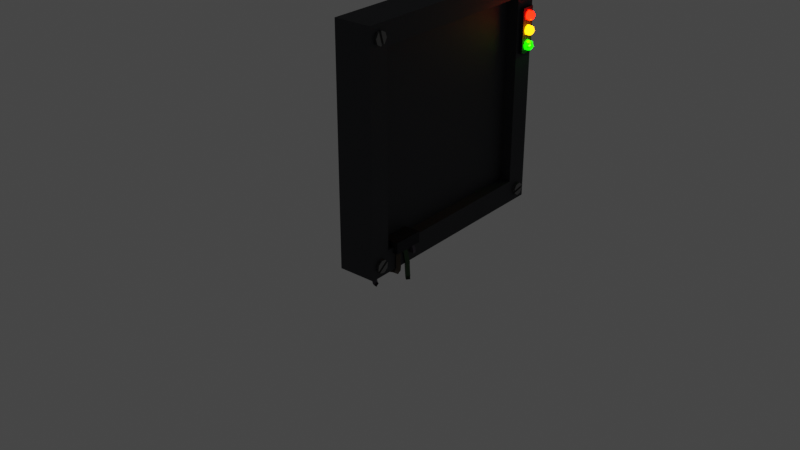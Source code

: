 # Source: AirlockJamBaseDamaged.blend  (saved by Blender 3.3.6; exported with 4.5.12 LTS)
import bpy
from mathutils import Matrix  # noqa: F401  (used for matrix-valued properties, if any)

bpy.ops.wm.read_factory_settings(use_empty=True)
scene = bpy.context.scene
scene.name = 'Scene'

# ---- collections
col_collection = bpy.data.collections.new('Collection'); scene.collection.children.link(col_collection)

# ---- materials (node trees are filled in below, after node groups)
mat_base = bpy.data.materials.new('Base')
mat_light_red = bpy.data.materials.new('Light Red')
mat_light_panel = bpy.data.materials.new('Light Panel')
mat_light_yellow = bpy.data.materials.new('Light Yellow')
mat_light_green = bpy.data.materials.new('Light Green')
mat_screw = bpy.data.materials.new('Screw')
mat_wire_left = bpy.data.materials.new('Wire Left')
mat_wire_right = bpy.data.materials.new('Wire Right')
mat_wire_center = bpy.data.materials.new('Wire Center')
mat_light_green_inside = bpy.data.materials.new('Light Green Inside')

# ---- material node trees
mat_base.use_nodes = True; mat_base.node_tree.nodes.clear()
_N = mat_base.node_tree.nodes; _L = mat_base.node_tree.links
n0 = _N.new('ShaderNodeBsdfPrincipled'); n0.name = 'Principled BSDF'; n0.location = (10, 300)
n0.distribution = 'GGX'
n0.subsurface_method = 'RANDOM_WALK_SKIN'
n0.inputs[0].default_value = (0.07944, 0.08159, 0.09084, 1.0)
n0.inputs[1].default_value = 1.0
n0.inputs[2].default_value = 0.7
n0.inputs[3].default_value = 1.45
n0.inputs[27].default_value = (0.0, 0.0, 0.0, 1.0)
n0.inputs[28].default_value = 1.0
n1 = _N.new('ShaderNodeOutputMaterial'); n1.name = 'Material Output'; n1.location = (300, 300)
_L.new(n0.outputs[0], n1.inputs[0])
n1.is_active_output = True
mat_light_red.use_nodes = True; mat_light_red.node_tree.nodes.clear()
_N = mat_light_red.node_tree.nodes; _L = mat_light_red.node_tree.links
n0 = _N.new('ShaderNodeOutputMaterial'); n0.name = 'Material Output'; n0.location = (300, 300)
n1 = _N.new('ShaderNodeBsdfPrincipled'); n1.name = 'Principled BSDF'; n1.location = (10, 300)
n1.distribution = 'GGX'
n1.subsurface_method = 'RANDOM_WALK_SKIN'
n1.inputs[0].default_value = (0.1128, 0.0, 0.0, 1.0)
n1.inputs[3].default_value = 1.45
n1.inputs[27].default_value = (1.0, 0.001854, 0.0, 1.0)
n1.inputs[28].default_value = 20.0
_L.new(n1.outputs[0], n0.inputs[0])
n0.is_active_output = True
mat_light_panel.use_nodes = True; mat_light_panel.node_tree.nodes.clear()
_N = mat_light_panel.node_tree.nodes; _L = mat_light_panel.node_tree.links
n0 = _N.new('ShaderNodeBsdfPrincipled'); n0.name = 'Principled BSDF'; n0.location = (10, 300)
n0.distribution = 'GGX'
n0.subsurface_method = 'RANDOM_WALK_SKIN'
n0.inputs[0].default_value = (0.02731, 0.02868, 0.0345, 1.0)
n0.inputs[1].default_value = 0.7
n0.inputs[2].default_value = 0.7
n0.inputs[3].default_value = 1.45
n0.inputs[13].default_value = 0.1517
n0.inputs[27].default_value = (0.0, 0.0, 0.0, 1.0)
n0.inputs[28].default_value = 1.0
n1 = _N.new('ShaderNodeOutputMaterial'); n1.name = 'Material Output'; n1.location = (300, 300)
_L.new(n0.outputs[0], n1.inputs[0])
n1.is_active_output = True
mat_light_yellow.use_nodes = True; mat_light_yellow.node_tree.nodes.clear()
_N = mat_light_yellow.node_tree.nodes; _L = mat_light_yellow.node_tree.links
n0 = _N.new('ShaderNodeBsdfPrincipled'); n0.name = 'Principled BSDF'; n0.location = (10, 300)
n0.distribution = 'GGX'
n0.subsurface_method = 'RANDOM_WALK_SKIN'
n0.inputs[0].default_value = (0.2331, 0.1317, 0.0, 1.0)
n0.inputs[3].default_value = 1.45
n0.inputs[27].default_value = (1.0, 0.2695, 0.0, 1.0)
n0.inputs[28].default_value = 20.0
n1 = _N.new('ShaderNodeOutputMaterial'); n1.name = 'Material Output'; n1.location = (300, 300)
_L.new(n0.outputs[0], n1.inputs[0])
n1.is_active_output = True
mat_light_green.use_nodes = True; mat_light_green.node_tree.nodes.clear()
_N = mat_light_green.node_tree.nodes; _L = mat_light_green.node_tree.links
n0 = _N.new('ShaderNodeBsdfPrincipled'); n0.name = 'Principled BSDF'; n0.location = (10, 300)
n0.distribution = 'GGX'
n0.subsurface_method = 'RANDOM_WALK_SKIN'
n0.inputs[0].default_value = (0.003869, 0.0559, 0.0, 1.0)
n0.inputs[3].default_value = 1.45
n0.inputs[27].default_value = (0.001846, 1.0, 0.0, 1.0)
n0.inputs[28].default_value = 10.0
n1 = _N.new('ShaderNodeOutputMaterial'); n1.name = 'Material Output'; n1.location = (300, 300)
_L.new(n0.outputs[0], n1.inputs[0])
n1.is_active_output = True
mat_screw.use_nodes = True; mat_screw.node_tree.nodes.clear()
_N = mat_screw.node_tree.nodes; _L = mat_screw.node_tree.links
n0 = _N.new('ShaderNodeBsdfPrincipled'); n0.name = 'Principled BSDF'; n0.location = (10, 300)
n0.distribution = 'GGX'
n0.subsurface_method = 'RANDOM_WALK_SKIN'
n0.inputs[0].default_value = (0.2245, 0.2245, 0.2245, 1.0)
n0.inputs[1].default_value = 1.0
n0.inputs[2].default_value = 0.4103
n0.inputs[3].default_value = 1.25
n0.inputs[27].default_value = (0.0, 0.0, 0.0, 1.0)
n0.inputs[28].default_value = 1.0
n1 = _N.new('ShaderNodeOutputMaterial'); n1.name = 'Material Output'; n1.location = (300, 300)
_L.new(n0.outputs[0], n1.inputs[0])
n1.is_active_output = True
mat_wire_left.use_nodes = True; mat_wire_left.node_tree.nodes.clear()
_N = mat_wire_left.node_tree.nodes; _L = mat_wire_left.node_tree.links
n0 = _N.new('ShaderNodeBsdfPrincipled'); n0.name = 'Principled BSDF'; n0.location = (10, 300)
n0.distribution = 'GGX'
n0.subsurface_method = 'RANDOM_WALK_SKIN'
n0.inputs[0].default_value = (0.05974, 0.04062, 0.02308, 1.0)
n0.inputs[2].default_value = 0.6
n0.inputs[3].default_value = 1.45
n0.inputs[11].default_value = 1.01
n0.inputs[27].default_value = (0.0, 0.0, 0.0, 1.0)
n0.inputs[28].default_value = 1.0
n1 = _N.new('ShaderNodeOutputMaterial'); n1.name = 'Material Output'; n1.location = (300, 300)
_L.new(n0.outputs[0], n1.inputs[0])
n1.is_active_output = True
mat_wire_right.use_nodes = True; mat_wire_right.node_tree.nodes.clear()
_N = mat_wire_right.node_tree.nodes; _L = mat_wire_right.node_tree.links
n0 = _N.new('ShaderNodeBsdfPrincipled'); n0.name = 'Principled BSDF'; n0.location = (10, 300)
n0.distribution = 'GGX'
n0.subsurface_method = 'RANDOM_WALK_SKIN'
n0.inputs[0].default_value = (0.05966, 0.0475, 0.0721, 1.0)
n0.inputs[3].default_value = 1.45
n0.inputs[27].default_value = (0.0, 0.0, 0.0, 1.0)
n0.inputs[28].default_value = 1.0
n1 = _N.new('ShaderNodeOutputMaterial'); n1.name = 'Material Output'; n1.location = (300, 300)
_L.new(n0.outputs[0], n1.inputs[0])
n1.is_active_output = True
mat_wire_center.use_nodes = True; mat_wire_center.node_tree.nodes.clear()
_N = mat_wire_center.node_tree.nodes; _L = mat_wire_center.node_tree.links
n0 = _N.new('ShaderNodeBsdfPrincipled'); n0.name = 'Principled BSDF'; n0.location = (10, 300)
n0.distribution = 'GGX'
n0.subsurface_method = 'RANDOM_WALK_SKIN'
n0.inputs[0].default_value = (0.02319, 0.07431, 0.02308, 1.0)
n0.inputs[2].default_value = 0.6
n0.inputs[3].default_value = 1.45
n0.inputs[11].default_value = 1.01
n0.inputs[27].default_value = (0.0, 0.0, 0.0, 1.0)
n0.inputs[28].default_value = 1.0
n1 = _N.new('ShaderNodeOutputMaterial'); n1.name = 'Material Output'; n1.location = (300, 300)
_L.new(n0.outputs[0], n1.inputs[0])
n1.is_active_output = True
mat_light_green_inside.use_nodes = True; mat_light_green_inside.node_tree.nodes.clear()
_N = mat_light_green_inside.node_tree.nodes; _L = mat_light_green_inside.node_tree.links
n0 = _N.new('ShaderNodeBsdfPrincipled'); n0.name = 'Principled BSDF'; n0.location = (10, 300)
n0.distribution = 'GGX'
n0.subsurface_method = 'RANDOM_WALK_SKIN'
n0.inputs[0].default_value = (0.002302, 0.02783, 0.0, 1.0)
n0.inputs[3].default_value = 1.45
n0.inputs[27].default_value = (0.002215, 0.3083, 0.0, 1.0)
n0.inputs[28].default_value = 100.0
n1 = _N.new('ShaderNodeOutputMaterial'); n1.name = 'Material Output'; n1.location = (300, 300)
_L.new(n0.outputs[0], n1.inputs[0])
n1.is_active_output = True

# ---- world
world_world = bpy.data.worlds.new('World'); scene.world = world_world
world_world.use_nodes = True; world_world.node_tree.nodes.clear()
_N = world_world.node_tree.nodes; _L = world_world.node_tree.links
n0 = _N.new('ShaderNodeOutputWorld'); n0.name = 'World Output'; n0.location = (300, 300)
n1 = _N.new('ShaderNodeBackground'); n1.name = 'Background'; n1.location = (10, 300)
n1.inputs[0].default_value = (0.05088, 0.05088, 0.05088, 1.0)
_L.new(n1.outputs[0], n0.inputs[0])
n0.is_active_output = True
world_world.color = (0.05088, 0.05088, 0.05088)
world_world.use_sun_shadow = False
world_world.sun_shadow_jitter_overblur = 0.0

# ---- meshes
me_cube_002 = bpy.data.meshes.new('Cube.002')
me_cube_002.from_pydata([(-0.2671, -1.642, -1.642), (-0.2671, -1.642, 1.642), (-0.2671, 1.642, -1.642), (-0.2671, 1.642, 1.642), (0.2671, -1.642, -1.642), (0.2671, -1.642, 1.642), (0.2671, 1.642, -1.642), (0.2671, 1.642, 1.642), (0.2546, 1.331, 1.331), (0.2546, 1.331, -1.331), (0.2546, -1.331, -1.331), (0.2546, -1.331, 1.331), (0.08716, 1.331, 1.331), (0.08716, 1.331, -1.331), (0.08716, -1.331, -1.331), (0.08716, -1.331, 1.331)], [], [(0, 1, 3, 2), (2, 3, 7, 6), (5, 4, 10, 11), (4, 5, 1, 0), (2, 6, 4, 0), (7, 3, 1, 5), (8, 11, 15, 12), (4, 6, 9, 10), (7, 5, 11, 8), (6, 7, 8, 9), (13, 12, 15, 14), (9, 8, 12, 13), (11, 10, 14, 15), (10, 9, 13, 14)])
_uv = me_cube_002.uv_layers.new(name='UVMap')
_uv.uv.foreach_set('vector', [0.375, 0.0, 0.625, 0.0, 0.625, 0.25, 0.375, 0.25, 0.375, 0.25, 0.625, 0.25, 0.625, 0.5, 0.375, 0.5, 0.625, 0.75, 0.375, 0.75, 0.375, 0.75, 0.625, 0.75, 0.375, 0.75, 0.625, 0.75, 0.625, 1.0, 0.375, 1.0, 0.125, 0.5, 0.375, 0.5, 0.375, 0.75, 0.125, 0.75, 0.625, 0.5, 0.875, 0.5, 0.875, 0.75, 0.625, 0.75, 0.625, 0.5, 0.625, 0.75, 0.625, 0.75, 0.625, 0.5, 0.375, 0.75, 0.375, 0.5, 0.375, 0.5, 0.375, 0.75, 0.625, 0.5, 0.625, 0.75, 0.625, 0.75, 0.625, 0.5, 0.375, 0.5, 0.625, 0.5, 0.625, 0.5, 0.375, 0.5, 0.375, 0.5, 0.625, 0.5, 0.625, 0.75, 0.375, 0.75, 0.375, 0.5, 0.625, 0.5, 0.625, 0.5, 0.375, 0.5, 0.625, 0.75, 0.375, 0.75, 0.375, 0.75, 0.625, 0.75, 0.375, 0.75, 0.375, 0.5, 0.375, 0.5, 0.375, 0.75])
me_cube_002.materials.append(mat_base)
me_cube_002.update()
me_sphere_002 = bpy.data.meshes.new('Sphere.002')
me_sphere_002.from_pydata([(0.403, 1.511, 1.092), (0.3877, 1.527, 1.108), (0.3648, 1.538, 1.119), (0.3378, 1.542, 1.122), (0.403, 1.519, 1.073), (0.3877, 1.542, 1.073), (0.3648, 1.557, 1.073), (0.3378, 1.563, 1.073), (0.403, 1.511, 1.053), (0.3877, 1.527, 1.037), (0.3648, 1.538, 1.026), (0.3378, 1.542, 1.023), (0.403, 1.492, 1.046), (0.3877, 1.492, 1.023), (0.3648, 1.492, 1.007), (0.3378, 1.492, 1.002), (0.403, 1.473, 1.053), (0.3877, 1.457, 1.037), (0.3648, 1.446, 1.026), (0.3378, 1.442, 1.023), (0.403, 1.465, 1.073), (0.3877, 1.442, 1.073), (0.3648, 1.427, 1.073), (0.3378, 1.422, 1.073), (0.2736, 1.492, 1.143), (0.403, 1.473, 1.092), (0.3877, 1.457, 1.108), (0.3648, 1.446, 1.119), (0.3378, 1.442, 1.122), (0.2736, 1.442, 1.122), (0.2736, 1.422, 1.073), (0.2736, 1.442, 1.023), (0.2736, 1.492, 1.002), (0.4084, 1.492, 1.073), (0.403, 1.492, 1.1), (0.3877, 1.492, 1.122), (0.3648, 1.492, 1.138), (0.3378, 1.492, 1.143), (0.2736, 1.542, 1.023), (0.2736, 1.563, 1.073), (0.2736, 1.542, 1.122)], [], [(36, 35, 1, 2), (34, 33, 0), (37, 36, 2, 3), (35, 34, 0, 1), (2, 1, 5, 6), (0, 33, 4), (3, 2, 6, 7), (1, 0, 4, 5), (7, 6, 10, 11), (5, 4, 8, 9), (6, 5, 9, 10), (4, 33, 8), (9, 8, 12, 13), (10, 9, 13, 14), (8, 33, 12), (11, 10, 14, 15), (14, 13, 17, 18), (12, 33, 16), (15, 14, 18, 19), (13, 12, 16, 17), (16, 33, 20), (19, 18, 22, 23), (17, 16, 20, 21), (18, 17, 21, 22), (19, 23, 30, 31), (23, 22, 27, 28), (21, 20, 25, 26), (7, 11, 38, 39), (37, 3, 40, 24), (22, 21, 26, 27), (20, 33, 25), (15, 19, 31, 32), (11, 15, 32, 38), (23, 28, 29, 30), (27, 26, 35, 36), (25, 33, 34), (3, 7, 39, 40), (28, 37, 24, 29), (28, 27, 36, 37), (26, 25, 34, 35)])
_uv = me_sphere_002.uv_layers.new(name='UVMap')
_uv.uv.foreach_set('vector', [0.75, 0.625, 0.75, 0.75, 0.625, 0.75, 0.625, 0.625, 0.75, 0.875, 0.6875, 1.0, 0.625, 0.875, 0.75, 0.5, 0.75, 0.625, 0.625, 0.625, 0.625, 0.5, 0.75, 0.75, 0.75, 0.875, 0.625, 0.875, 0.625, 0.75, 0.625, 0.625, 0.625, 0.75, 0.5, 0.75, 0.5, 0.625, 0.625, 0.875, 0.5625, 1.0, 0.5, 0.875, 0.625, 0.5, 0.625, 0.625, 0.5, 0.625, 0.5, 0.5, 0.625, 0.75, 0.625, 0.875, 0.5, 0.875, 0.5, 0.75, 0.5, 0.5, 0.5, 0.625, 0.375, 0.625, 0.375, 0.5, 0.5, 0.75, 0.5, 0.875, 0.375, 0.875, 0.375, 0.75, 0.5, 0.625, 0.5, 0.75, 0.375, 0.75, 0.375, 0.625, 0.5, 0.875, 0.4375, 1.0, 0.375, 0.875, 0.375, 0.75, 0.375, 0.875, 0.25, 0.875, 0.25, 0.75, 0.375, 0.625, 0.375, 0.75, 0.25, 0.75, 0.25, 0.625, 0.375, 0.875, 0.3125, 1.0, 0.25, 0.875, 0.375, 0.5, 0.375, 0.625, 0.25, 0.625, 0.25, 0.5, 0.25, 0.625, 0.25, 0.75, 0.125, 0.75, 0.125, 0.625, 0.25, 0.875, 0.1875, 1.0, 0.125, 0.875, 0.25, 0.5, 0.25, 0.625, 0.125, 0.625, 0.125, 0.5, 0.25, 0.75, 0.25, 0.875, 0.125, 0.875, 0.125, 0.75, 0.125, 0.875, 0.0625, 1.0, 0.0, 0.875, 0.125, 0.5, 0.125, 0.625, 0.0, 0.625, 0.0, 0.5, 0.125, 0.75, 0.125, 0.875, 0.0, 0.875, 0.0, 0.75, 0.125, 0.625, 0.125, 0.75, 0.0, 0.75, 0.0, 0.625, 0.125, 0.5, 0.0, 0.5, 0.0, 0.5, 0.125, 0.5, 1.0, 0.5, 1.0, 0.625, 0.875, 0.625, 0.875, 0.5, 1.0, 0.75, 1.0, 0.875, 0.875, 0.875, 0.875, 0.75, 0.5, 0.5, 0.375, 0.5, 0.375, 0.5, 0.5, 0.5, 0.75, 0.5, 0.625, 0.5, 0.625, 0.5, 0.75, 0.5, 1.0, 0.625, 1.0, 0.75, 0.875, 0.75, 0.875, 0.625, 1.0, 0.875, 0.9375, 1.0, 0.875, 0.875, 0.25, 0.5, 0.125, 0.5, 0.125, 0.5, 0.25, 0.5, 0.375, 0.5, 0.25, 0.5, 0.25, 0.5, 0.375, 0.5, 1.0, 0.5, 0.875, 0.5, 0.875, 0.5, 1.0, 0.5, 0.875, 0.625, 0.875, 0.75, 0.75, 0.75, 0.75, 0.625, 0.875, 0.875, 0.8125, 1.0, 0.75, 0.875, 0.625, 0.5, 0.5, 0.5, 0.5, 0.5, 0.625, 0.5, 0.875, 0.5, 0.75, 0.5, 0.75, 0.5, 0.875, 0.5, 0.875, 0.5, 0.875, 0.625, 0.75, 0.625, 0.75, 0.5, 0.875, 0.75, 0.875, 0.875, 0.75, 0.875, 0.75, 0.75])
me_sphere_002.materials.append(mat_light_red)
me_sphere_002.update()
me_cube_003 = bpy.data.meshes.new('Cube.003')
me_cube_003.from_pydata([(0.23, 1.385, 0.5481), (0.23, 1.385, 1.181), (0.23, 1.592, 0.5481), (0.23, 1.592, 1.181), (0.3144, 1.385, 0.5481), (0.3144, 1.385, 1.181), (0.3144, 1.592, 0.5481), (0.3144, 1.592, 1.181)], [], [(0, 1, 3, 2), (2, 3, 7, 6), (6, 7, 5, 4), (4, 5, 1, 0), (2, 6, 4, 0), (7, 3, 1, 5)])
_uv = me_cube_003.uv_layers.new(name='UVMap')
_uv.uv.foreach_set('vector', [0.375, 0.0, 0.625, 0.0, 0.625, 0.25, 0.375, 0.25, 0.375, 0.25, 0.625, 0.25, 0.625, 0.5, 0.375, 0.5, 0.375, 0.5, 0.625, 0.5, 0.625, 0.75, 0.375, 0.75, 0.375, 0.75, 0.625, 0.75, 0.625, 1.0, 0.375, 1.0, 0.125, 0.5, 0.375, 0.5, 0.375, 0.75, 0.125, 0.75, 0.625, 0.5, 0.875, 0.5, 0.875, 0.75, 0.625, 0.75])
me_cube_003.materials.append(mat_light_panel)
me_cube_003.update()
me_sphere_003 = bpy.data.meshes.new('Sphere.003')
me_sphere_003.from_pydata([(0.403, 1.511, 0.8885), (0.3877, 1.527, 0.9046), (0.3648, 1.538, 0.9154), (0.3378, 1.542, 0.9192), (0.403, 1.519, 0.8694), (0.3877, 1.542, 0.8694), (0.3648, 1.557, 0.8694), (0.3378, 1.563, 0.8694), (0.403, 1.511, 0.8503), (0.3877, 1.527, 0.8341), (0.3648, 1.538, 0.8233), (0.3378, 1.542, 0.8195), (0.403, 1.492, 0.8424), (0.3877, 1.492, 0.8195), (0.3648, 1.492, 0.8042), (0.3378, 1.492, 0.7989), (0.403, 1.473, 0.8503), (0.3877, 1.457, 0.8341), (0.3648, 1.446, 0.8233), (0.3378, 1.442, 0.8195), (0.403, 1.465, 0.8694), (0.3877, 1.442, 0.8694), (0.3648, 1.427, 0.8694), (0.3378, 1.422, 0.8694), (0.2736, 1.492, 0.9399), (0.403, 1.473, 0.8885), (0.3877, 1.457, 0.9046), (0.3648, 1.446, 0.9154), (0.3378, 1.442, 0.9192), (0.2736, 1.442, 0.9192), (0.2736, 1.422, 0.8694), (0.2736, 1.442, 0.8195), (0.2736, 1.492, 0.7989), (0.4084, 1.492, 0.8694), (0.403, 1.492, 0.8964), (0.3877, 1.492, 0.9192), (0.3648, 1.492, 0.9345), (0.3378, 1.492, 0.9399), (0.2736, 1.542, 0.8195), (0.2736, 1.563, 0.8694), (0.2736, 1.542, 0.9192)], [], [(36, 35, 1, 2), (34, 33, 0), (37, 36, 2, 3), (35, 34, 0, 1), (2, 1, 5, 6), (0, 33, 4), (3, 2, 6, 7), (1, 0, 4, 5), (7, 6, 10, 11), (5, 4, 8, 9), (6, 5, 9, 10), (4, 33, 8), (9, 8, 12, 13), (10, 9, 13, 14), (8, 33, 12), (11, 10, 14, 15), (14, 13, 17, 18), (12, 33, 16), (15, 14, 18, 19), (13, 12, 16, 17), (16, 33, 20), (19, 18, 22, 23), (17, 16, 20, 21), (18, 17, 21, 22), (19, 23, 30, 31), (23, 22, 27, 28), (21, 20, 25, 26), (7, 11, 38, 39), (37, 3, 40, 24), (22, 21, 26, 27), (20, 33, 25), (15, 19, 31, 32), (11, 15, 32, 38), (23, 28, 29, 30), (27, 26, 35, 36), (25, 33, 34), (3, 7, 39, 40), (28, 37, 24, 29), (28, 27, 36, 37), (26, 25, 34, 35)])
_uv = me_sphere_003.uv_layers.new(name='UVMap')
_uv.uv.foreach_set('vector', [0.75, 0.625, 0.75, 0.75, 0.625, 0.75, 0.625, 0.625, 0.75, 0.875, 0.6875, 1.0, 0.625, 0.875, 0.75, 0.5, 0.75, 0.625, 0.625, 0.625, 0.625, 0.5, 0.75, 0.75, 0.75, 0.875, 0.625, 0.875, 0.625, 0.75, 0.625, 0.625, 0.625, 0.75, 0.5, 0.75, 0.5, 0.625, 0.625, 0.875, 0.5625, 1.0, 0.5, 0.875, 0.625, 0.5, 0.625, 0.625, 0.5, 0.625, 0.5, 0.5, 0.625, 0.75, 0.625, 0.875, 0.5, 0.875, 0.5, 0.75, 0.5, 0.5, 0.5, 0.625, 0.375, 0.625, 0.375, 0.5, 0.5, 0.75, 0.5, 0.875, 0.375, 0.875, 0.375, 0.75, 0.5, 0.625, 0.5, 0.75, 0.375, 0.75, 0.375, 0.625, 0.5, 0.875, 0.4375, 1.0, 0.375, 0.875, 0.375, 0.75, 0.375, 0.875, 0.25, 0.875, 0.25, 0.75, 0.375, 0.625, 0.375, 0.75, 0.25, 0.75, 0.25, 0.625, 0.375, 0.875, 0.3125, 1.0, 0.25, 0.875, 0.375, 0.5, 0.375, 0.625, 0.25, 0.625, 0.25, 0.5, 0.25, 0.625, 0.25, 0.75, 0.125, 0.75, 0.125, 0.625, 0.25, 0.875, 0.1875, 1.0, 0.125, 0.875, 0.25, 0.5, 0.25, 0.625, 0.125, 0.625, 0.125, 0.5, 0.25, 0.75, 0.25, 0.875, 0.125, 0.875, 0.125, 0.75, 0.125, 0.875, 0.0625, 1.0, 0.0, 0.875, 0.125, 0.5, 0.125, 0.625, 0.0, 0.625, 0.0, 0.5, 0.125, 0.75, 0.125, 0.875, 0.0, 0.875, 0.0, 0.75, 0.125, 0.625, 0.125, 0.75, 0.0, 0.75, 0.0, 0.625, 0.125, 0.5, 0.0, 0.5, 0.0, 0.5, 0.125, 0.5, 1.0, 0.5, 1.0, 0.625, 0.875, 0.625, 0.875, 0.5, 1.0, 0.75, 1.0, 0.875, 0.875, 0.875, 0.875, 0.75, 0.5, 0.5, 0.375, 0.5, 0.375, 0.5, 0.5, 0.5, 0.75, 0.5, 0.625, 0.5, 0.625, 0.5, 0.75, 0.5, 1.0, 0.625, 1.0, 0.75, 0.875, 0.75, 0.875, 0.625, 1.0, 0.875, 0.9375, 1.0, 0.875, 0.875, 0.25, 0.5, 0.125, 0.5, 0.125, 0.5, 0.25, 0.5, 0.375, 0.5, 0.25, 0.5, 0.25, 0.5, 0.375, 0.5, 1.0, 0.5, 0.875, 0.5, 0.875, 0.5, 1.0, 0.5, 0.875, 0.625, 0.875, 0.75, 0.75, 0.75, 0.75, 0.625, 0.875, 0.875, 0.8125, 1.0, 0.75, 0.875, 0.625, 0.5, 0.5, 0.5, 0.5, 0.5, 0.625, 0.5, 0.875, 0.5, 0.75, 0.5, 0.75, 0.5, 0.875, 0.5, 0.875, 0.5, 0.875, 0.625, 0.75, 0.625, 0.75, 0.5, 0.875, 0.75, 0.875, 0.875, 0.75, 0.875, 0.75, 0.75])
me_sphere_003.materials.append(mat_light_yellow)
me_sphere_003.update()
me_sphere_004 = bpy.data.meshes.new('Sphere.004')
me_sphere_004.from_pydata([(0.3926, 1.516, 0.695), (0.3889, 1.52, 0.7039), (0.3648, 1.538, 0.7072), (0.3378, 1.542, 0.711), (0.3948, 1.53, 0.6521), (0.3819, 1.547, 0.655), (0.3648, 1.557, 0.6612), (0.3378, 1.563, 0.6612), (0.3948, 1.522, 0.633), (0.3877, 1.527, 0.6259), (0.3648, 1.538, 0.6151), (0.3378, 1.542, 0.6113), (0.403, 1.492, 0.6342), (0.3877, 1.492, 0.6113), (0.3648, 1.492, 0.596), (0.3378, 1.492, 0.5907), (0.4031, 1.475, 0.6265), (0.3877, 1.457, 0.6259), (0.3648, 1.446, 0.6151), (0.3378, 1.442, 0.6113), (0.3648, 1.437, 0.6381), (0.3648, 1.427, 0.6612), (0.3378, 1.422, 0.6612), (0.2736, 1.492, 0.7317), (0.3762, 1.434, 0.6692), (0.3877, 1.457, 0.6964), (0.3648, 1.446, 0.7072), (0.3378, 1.442, 0.711), (0.2736, 1.442, 0.711), (0.2736, 1.422, 0.6612), (0.2736, 1.442, 0.6113), (0.2736, 1.492, 0.5907), (0.3763, 1.452, 0.6205), (0.3926, 1.497, 0.7029), (0.3877, 1.492, 0.711), (0.3648, 1.492, 0.7263), (0.3378, 1.492, 0.7317), (0.2736, 1.542, 0.6113), (0.2736, 1.563, 0.6612), (0.2736, 1.542, 0.711), (0.3879, 1.454, 0.6293), (0.3763, 1.452, 0.7018), (0.3648, 1.437, 0.6842), (0.3878, 1.451, 0.6879), (0.3763, 1.443, 0.6815), (0.375, 1.443, 0.6352)], [], [(35, 34, 1, 2), (36, 35, 2, 3), (34, 33, 0, 1), (3, 2, 6, 7), (7, 6, 10, 11), (5, 4, 8, 9), (6, 5, 9, 10), (10, 9, 13, 14), (11, 10, 14, 15), (14, 13, 17, 32, 18), (15, 14, 18, 19), (13, 12, 16, 17), (32, 17, 40, 45), (19, 18, 20, 21, 22), (18, 32, 45, 20), (19, 22, 29, 30), (22, 21, 42, 26, 27), (7, 11, 37, 38), (36, 3, 39, 23), (44, 43, 25, 41), (15, 19, 30, 31), (11, 15, 31, 37), (22, 27, 28, 29), (26, 41, 25, 34, 35), (21, 24, 44, 42), (3, 7, 38, 39), (27, 36, 23, 28), (27, 26, 35, 36), (42, 44, 41, 26)])
_uv = me_sphere_004.uv_layers.new(name='UVMap')
_uv.uv.foreach_set('vector', [0.75, 0.625, 0.75, 0.75, 0.625, 0.75, 0.625, 0.625, 0.75, 0.5, 0.75, 0.625, 0.625, 0.625, 0.625, 0.5, 0.75, 0.75, 0.75, 0.875, 0.625, 0.875, 0.625, 0.75, 0.625, 0.5, 0.625, 0.625, 0.5, 0.625, 0.5, 0.5, 0.5, 0.5, 0.5, 0.625, 0.375, 0.625, 0.375, 0.5, 0.5, 0.75, 0.5, 0.875, 0.375, 0.875, 0.375, 0.75, 0.5, 0.625, 0.5, 0.75, 0.375, 0.75, 0.375, 0.625, 0.375, 0.625, 0.375, 0.75, 0.25, 0.75, 0.25, 0.625, 0.375, 0.5, 0.375, 0.625, 0.25, 0.625, 0.25, 0.5, 0.25, 0.625, 0.25, 0.75, 0.125, 0.75, 0.125, 0.6875, 0.125, 0.625, 0.25, 0.5, 0.25, 0.625, 0.125, 0.625, 0.125, 0.5, 0.25, 0.75, 0.25, 0.875, 0.125, 0.875, 0.125, 0.75, 0.125, 0.6875, 0.125, 0.75, 0.0625, 0.75, 0.0625, 0.6875, 0.125, 0.5, 0.125, 0.625, 0.0625, 0.625, 0.0, 0.625, 0.0, 0.5, 0.125, 0.625, 0.125, 0.6875, 0.0625, 0.6875, 0.0625, 0.625, 0.125, 0.5, 0.0, 0.5, 0.0, 0.5, 0.125, 0.5, 1.0, 0.5, 1.0, 0.625, 0.9375, 0.625, 0.875, 0.625, 0.875, 0.5, 0.5, 0.5, 0.375, 0.5, 0.375, 0.5, 0.5, 0.5, 0.75, 0.5, 0.625, 0.5, 0.625, 0.5, 0.75, 0.5, 0.9375, 0.6875, 0.9375, 0.75, 0.875, 0.75, 0.875, 0.6875, 0.25, 0.5, 0.125, 0.5, 0.125, 0.5, 0.25, 0.5, 0.375, 0.5, 0.25, 0.5, 0.25, 0.5, 0.375, 0.5, 1.0, 0.5, 0.875, 0.5, 0.875, 0.5, 1.0, 0.5, 0.875, 0.625, 0.875, 0.6875, 0.875, 0.75, 0.75, 0.75, 0.75, 0.625, 1.0, 0.625, 1.0, 0.6875, 0.9375, 0.6875, 0.9375, 0.625, 0.625, 0.5, 0.5, 0.5, 0.5, 0.5, 0.625, 0.5, 0.875, 0.5, 0.75, 0.5, 0.75, 0.5, 0.875, 0.5, 0.875, 0.5, 0.875, 0.625, 0.75, 0.625, 0.75, 0.5, 0.9375, 0.625, 0.9375, 0.6875, 0.875, 0.6875, 0.875, 0.625])
me_sphere_004.materials.append(mat_light_green)
me_sphere_004.update()
me_cylinder_002 = bpy.data.meshes.new('Cylinder.002')
me_cylinder_002.from_pydata([(0.301, 1.568, 1.474), (0.3495, 1.568, 1.474), (0.301, 1.559, 1.42), (0.3495, 1.559, 1.42), (0.301, 1.502, 1.377), (0.3495, 1.502, 1.377), (0.301, 1.432, 1.386), (0.3495, 1.432, 1.386), (0.301, 1.389, 1.442), (0.3495, 1.389, 1.442), (0.301, 1.398, 1.513), (0.3495, 1.398, 1.513), (0.325, 1.563, 1.455), (0.325, 1.393, 1.478), (0.325, 1.566, 1.473), (0.325, 1.391, 1.46), (0.325, 1.561, 1.437), (0.325, 1.396, 1.495), (0.325, 1.476, 1.449), (0.325, 1.481, 1.484), (0.3495, 1.566, 1.473), (0.3495, 1.391, 1.46), (0.325, 1.562, 1.446), (0.325, 1.395, 1.487), (0.325, 1.565, 1.464), (0.325, 1.392, 1.469), (0.3495, 1.561, 1.437), (0.3495, 1.396, 1.495), (0.3495, 1.476, 1.448), (0.325, 1.434, 1.454), (0.325, 1.519, 1.443), (0.3495, 1.481, 1.484), (0.325, 1.438, 1.49), (0.325, 1.523, 1.478), (0.3495, 1.438, 1.49), (0.3495, 1.519, 1.443), (0.3495, 1.434, 1.454), (0.3495, 1.523, 1.478), (0.2994, 1.522, 1.478), (0.2994, 1.518, 1.444), (0.2994, 1.49, 1.423), (0.2994, 1.456, 1.427), (0.2994, 1.435, 1.455), (0.2994, 1.439, 1.489), (0.2994, 1.467, 1.51), (0.2994, 1.501, 1.505), (0.03957, 1.522, 1.478), (0.03957, 1.518, 1.444), (0.03957, 1.49, 1.423), (0.03957, 1.456, 1.427), (0.03957, 1.435, 1.455), (0.03957, 1.439, 1.489), (0.03957, 1.467, 1.51), (0.03957, 1.501, 1.505)], [], [(0, 1, 20, 14, 24, 12, 22, 16, 26, 3, 2), (2, 3, 5, 4), (4, 5, 7, 6), (6, 7, 9, 8), (8, 9, 21, 15, 25, 13, 23, 17, 27, 11, 10), (6, 8, 42, 41), (17, 32, 19, 33, 14, 20, 37, 31, 34, 27), (36, 28, 35, 26, 16, 30, 18, 29, 15, 21), (40, 41, 49, 48), (2, 4, 40, 39), (8, 10, 43, 42), (0, 2, 39, 38), (4, 6, 41, 40), (38, 45, 44, 43, 42, 41, 40, 39), (46, 47, 48, 49, 50, 51, 52, 53), (38, 39, 47, 46), (45, 38, 46, 53), (43, 44, 52, 51), (41, 42, 50, 49), (39, 40, 48, 47), (44, 45, 53, 52), (42, 43, 51, 50), (22, 12, 24, 14, 33, 19, 32, 17, 23, 13, 25, 15, 29, 18, 30, 16), (9, 7, 5, 3, 26, 35, 28, 36, 21), (20, 1, 11, 27, 34, 31, 37), (0, 10, 11, 1), (43, 10, 0, 38)])
_uv = me_cylinder_002.uv_layers.new(name='UVMap')
_uv.uv.foreach_set('vector', [1.0, 0.5, 1.0, 1.0, 0.9844, 1.0, 0.9688, 1.0, 0.9531, 1.0, 0.9375, 1.0, 0.9219, 1.0, 0.9062, 1.0, 0.8906, 1.0, 0.875, 1.0, 0.875, 0.5, 0.875, 0.5, 0.875, 1.0, 0.75, 1.0, 0.75, 0.5, 0.75, 0.5, 0.75, 1.0, 0.625, 1.0, 0.625, 0.5, 0.625, 0.5, 0.625, 1.0, 0.5, 1.0, 0.5, 0.5, 0.5, 0.5, 0.5, 1.0, 0.4844, 1.0, 0.4688, 1.0, 0.4531, 1.0, 0.4375, 1.0, 0.4219, 1.0, 0.4062, 1.0, 0.3906, 1.0, 0.375, 1.0, 0.375, 0.5, 0.625, 0.5, 0.5, 0.5, 0.5, 0.5, 0.625, 0.5, 0.1227, 0.06272, 0.1651, 0.1651, 0.2076, 0.2676, 0.25, 0.37, 0.2924, 0.4724, 0.2712, 0.4812, 0.2288, 0.3788, 0.1864, 0.2764, 0.1439, 0.1739, 0.1015, 0.07151, 0.2712, 0.1212, 0.3136, 0.2236, 0.3561, 0.3261, 0.3985, 0.4285, 0.3773, 0.4373, 0.3349, 0.3349, 0.2924, 0.2324, 0.25, 0.13, 0.2076, 0.02757, 0.2288, 0.01879, 0.75, 0.5, 0.625, 0.5, 0.625, 0.5, 0.75, 0.5, 0.875, 0.5, 0.75, 0.5, 0.75, 0.5, 0.875, 0.5, 0.5, 0.5, 0.375, 0.5, 0.375, 0.5, 0.5, 0.5, 1.0, 0.5, 0.875, 0.5, 0.875, 0.5, 1.0, 0.5, 0.75, 0.5, 0.625, 0.5, 0.625, 0.5, 0.75, 0.5, 0.0, 0.0, 0.0, 0.0, 0.0, 0.0, 0.0, 0.0, 0.0, 0.0, 0.0, 0.0, 0.0, 0.0, 0.0, 0.0, 0.75, 0.49, 0.9197, 0.4197, 0.99, 0.25, 0.9197, 0.08029, 0.75, 0.01, 0.5803, 0.08029, 0.51, 0.25, 0.5803, 0.4197, 1.0, 0.5, 0.875, 0.5, 0.875, 0.5, 1.0, 0.5, 0.125, 0.5, 0.0, 0.5, 0.0, 0.5, 0.125, 0.5, 0.375, 0.5, 0.25, 0.5, 0.25, 0.5, 0.375, 0.5, 0.625, 0.5, 0.5, 0.5, 0.5, 0.5, 0.625, 0.5, 0.875, 0.5, 0.75, 0.5, 0.75, 0.5, 0.875, 0.5, 0.25, 0.5, 0.125, 0.5, 0.125, 0.5, 0.25, 0.5, 0.5, 0.5, 0.375, 0.5, 0.375, 0.5, 0.5, 0.5, 0.3561, 0.4461, 0.3349, 0.4549, 0.3136, 0.4636, 0.2924, 0.4724, 0.25, 0.37, 0.2076, 0.2676, 0.1651, 0.1651, 0.1227, 0.06272, 0.1439, 0.05393, 0.1651, 0.04515, 0.1864, 0.03636, 0.2076, 0.02757, 0.25, 0.13, 0.2924, 0.2324, 0.3349, 0.3349, 0.3773, 0.4373, 0.25, 0.01, 0.4197, 0.08029, 0.49, 0.25, 0.4197, 0.4197, 0.3985, 0.4285, 0.3561, 0.3261, 0.3136, 0.2236, 0.2712, 0.1212, 0.2288, 0.01879, 0.2712, 0.4812, 1.0, 1.0, 0.375, 1.0, 0.1015, 0.07151, 0.1439, 0.1739, 0.1864, 0.2764, 0.2288, 0.3788, 1.0, 0.5, 0.375, 0.5, 0.375, 1.0, 1.0, 1.0, 0.375, 0.5, 0.375, 0.5, 1.0, 0.5, 1.0, 0.5])
me_cylinder_002.materials.append(mat_screw)
me_cylinder_002.update()
me_cylinder_003 = bpy.data.meshes.new('Cylinder.003')
me_cylinder_003.from_pydata([(0.2516, -1.424, 1.394), (0.3001, -1.424, 1.394), (0.2516, -1.492, 1.374), (0.3001, -1.492, 1.374), (0.2516, -1.554, 1.408), (0.3001, -1.554, 1.408), (0.2516, -1.574, 1.477), (0.3001, -1.574, 1.477), (0.2516, -1.54, 1.539), (0.3001, -1.54, 1.539), (0.2516, -1.471, 1.559), (0.3001, -1.471, 1.559), (0.2516, -1.409, 1.524), (0.3001, -1.409, 1.524), (0.2516, -1.389, 1.456), (0.3001, -1.389, 1.456), (0.2756, -1.458, 1.384), (0.2756, -1.506, 1.549), (0.2756, -1.441, 1.389), (0.2756, -1.523, 1.544), (0.2756, -1.475, 1.379), (0.2756, -1.488, 1.554), (0.2756, -1.499, 1.461), (0.2756, -1.465, 1.471), (0.3001, -1.44, 1.389), (0.3001, -1.523, 1.544), (0.2756, -1.466, 1.382), (0.2756, -1.497, 1.551), (0.2756, -1.449, 1.386), (0.2756, -1.514, 1.546), (0.3001, -1.475, 1.379), (0.3001, -1.488, 1.554), (0.3001, -1.499, 1.461), (0.2756, -1.511, 1.503), (0.2756, -1.487, 1.42), (0.3001, -1.464, 1.471), (0.2756, -1.476, 1.513), (0.2756, -1.453, 1.43), (0.3001, -1.476, 1.513), (0.3001, -1.487, 1.42), (0.3001, -1.511, 1.503), (0.3001, -1.452, 1.43), (0.25, -1.453, 1.431), (0.25, -1.487, 1.421), (0.25, -1.517, 1.438), (0.25, -1.526, 1.471), (0.25, -1.51, 1.502), (0.25, -1.477, 1.511), (0.25, -1.446, 1.495), (0.25, -1.437, 1.461), (-0.009822, -1.453, 1.431), (-0.009822, -1.487, 1.421), (-0.009822, -1.517, 1.438), (-0.009822, -1.526, 1.471), (-0.009822, -1.51, 1.502), (-0.009822, -1.477, 1.511), (-0.009822, -1.446, 1.495), (-0.009822, -1.437, 1.461)], [], [(0, 1, 24, 18, 28, 16, 26, 20, 30, 3, 2), (2, 3, 5, 4), (4, 5, 7, 6), (6, 7, 9, 8), (8, 9, 25, 19, 29, 17, 27, 21, 31, 11, 10), (10, 11, 13, 12), (12, 13, 15, 14), (14, 15, 1, 0), (6, 8, 46, 45), (21, 36, 23, 37, 18, 24, 41, 35, 38, 31), (41, 24, 1, 15, 13, 11, 31, 38, 35), (40, 32, 39, 30, 20, 34, 22, 33, 19, 25), (44, 45, 53, 52), (12, 14, 49, 48), (2, 4, 44, 43), (8, 10, 47, 46), (14, 0, 42, 49), (0, 2, 43, 42), (4, 6, 45, 44), (10, 12, 48, 47), (50, 51, 52, 53, 54, 55, 56, 57), (42, 43, 51, 50), (49, 42, 50, 57), (47, 48, 56, 55), (45, 46, 54, 53), (43, 44, 52, 51), (48, 49, 57, 56), (46, 47, 55, 54), (26, 16, 28, 18, 37, 23, 36, 21, 27, 17, 29, 19, 33, 22, 34, 20), (9, 7, 5, 3, 30, 39, 32, 40, 25)])
_uv = me_cylinder_003.uv_layers.new(name='UVMap')
_uv.uv.foreach_set('vector', [1.0, 0.5, 1.0, 1.0, 0.9844, 1.0, 0.9688, 1.0, 0.9531, 1.0, 0.9375, 1.0, 0.9219, 1.0, 0.9062, 1.0, 0.8906, 1.0, 0.875, 1.0, 0.875, 0.5, 0.875, 0.5, 0.875, 1.0, 0.75, 1.0, 0.75, 0.5, 0.75, 0.5, 0.75, 1.0, 0.625, 1.0, 0.625, 0.5, 0.625, 0.5, 0.625, 1.0, 0.5, 1.0, 0.5, 0.5, 0.5, 0.5, 0.5, 1.0, 0.4844, 1.0, 0.4688, 1.0, 0.4531, 1.0, 0.4375, 1.0, 0.4219, 1.0, 0.4062, 1.0, 0.3906, 1.0, 0.375, 1.0, 0.375, 0.5, 0.375, 0.5, 0.375, 1.0, 0.25, 1.0, 0.25, 0.5, 0.25, 0.5, 0.25, 1.0, 0.125, 1.0, 0.125, 0.5, 0.125, 0.5, 0.125, 1.0, 0.0, 1.0, 0.0, 0.5, 0.625, 0.5, 0.5, 0.5, 0.5, 0.5, 0.625, 0.5, 0.1227, 0.06272, 0.1651, 0.1651, 0.2076, 0.2676, 0.25, 0.37, 0.2924, 0.4724, 0.2712, 0.4812, 0.2288, 0.3788, 0.1864, 0.2764, 0.1439, 0.1739, 0.1015, 0.07151, 0.2288, 0.3788, 0.2712, 0.4812, 0.25, 0.49, 0.08029, 0.4197, 0.01, 0.25, 0.08029, 0.08029, 0.1015, 0.07151, 0.1439, 0.1739, 0.1864, 0.2764, 0.2712, 0.1212, 0.3136, 0.2236, 0.3561, 0.3261, 0.3985, 0.4285, 0.3773, 0.4373, 0.3349, 0.3349, 0.2924, 0.2324, 0.25, 0.13, 0.2076, 0.02757, 0.2288, 0.01879, 0.75, 0.5, 0.625, 0.5, 0.625, 0.5, 0.75, 0.5, 0.25, 0.5, 0.125, 0.5, 0.125, 0.5, 0.25, 0.5, 0.875, 0.5, 0.75, 0.5, 0.75, 0.5, 0.875, 0.5, 0.5, 0.5, 0.375, 0.5, 0.375, 0.5, 0.5, 0.5, 0.125, 0.5, 0.0, 0.5, 0.0, 0.5, 0.125, 0.5, 1.0, 0.5, 0.875, 0.5, 0.875, 0.5, 1.0, 0.5, 0.75, 0.5, 0.625, 0.5, 0.625, 0.5, 0.75, 0.5, 0.375, 0.5, 0.25, 0.5, 0.25, 0.5, 0.375, 0.5, 0.75, 0.49, 0.9197, 0.4197, 0.99, 0.25, 0.9197, 0.08029, 0.75, 0.01, 0.5803, 0.08029, 0.51, 0.25, 0.5803, 0.4197, 1.0, 0.5, 0.875, 0.5, 0.875, 0.5, 1.0, 0.5, 0.125, 0.5, 0.0, 0.5, 0.0, 0.5, 0.125, 0.5, 0.375, 0.5, 0.25, 0.5, 0.25, 0.5, 0.375, 0.5, 0.625, 0.5, 0.5, 0.5, 0.5, 0.5, 0.625, 0.5, 0.875, 0.5, 0.75, 0.5, 0.75, 0.5, 0.875, 0.5, 0.25, 0.5, 0.125, 0.5, 0.125, 0.5, 0.25, 0.5, 0.5, 0.5, 0.375, 0.5, 0.375, 0.5, 0.5, 0.5, 0.3561, 0.4461, 0.3349, 0.4549, 0.3136, 0.4636, 0.2924, 0.4724, 0.25, 0.37, 0.2076, 0.2676, 0.1651, 0.1651, 0.1227, 0.06272, 0.1439, 0.05393, 0.1651, 0.04515, 0.1864, 0.03636, 0.2076, 0.02757, 0.25, 0.13, 0.2924, 0.2324, 0.3349, 0.3349, 0.3773, 0.4373, 0.25, 0.01, 0.4197, 0.08029, 0.49, 0.25, 0.4197, 0.4197, 0.3985, 0.4285, 0.3561, 0.3261, 0.3136, 0.2236, 0.2712, 0.1212, 0.2288, 0.01879])
me_cylinder_003.materials.append(mat_screw)
me_cylinder_003.update()
me_cylinder_004 = bpy.data.meshes.new('Cylinder.004')
me_cylinder_004.from_pydata([(0.2516, -1.433, -1.408), (0.3001, -1.433, -1.408), (0.2516, -1.391, -1.466), (0.3001, -1.391, -1.466), (0.2516, -1.403, -1.536), (0.3001, -1.403, -1.536), (0.2516, -1.46, -1.578), (0.3001, -1.46, -1.578), (0.2516, -1.53, -1.566), (0.3001, -1.53, -1.566), (0.2516, -1.572, -1.509), (0.3001, -1.572, -1.509), (0.2516, -1.561, -1.439), (0.3001, -1.561, -1.439), (0.2516, -1.503, -1.397), (0.3001, -1.503, -1.397), (0.2756, -1.412, -1.437), (0.2756, -1.551, -1.538), (0.2756, -1.423, -1.423), (0.2756, -1.541, -1.552), (0.2756, -1.402, -1.451), (0.2756, -1.562, -1.523), (0.2756, -1.471, -1.502), (0.2756, -1.492, -1.473), (0.3001, -1.423, -1.422), (0.3001, -1.54, -1.552), (0.2756, -1.407, -1.444), (0.2756, -1.556, -1.53), (0.2756, -1.417, -1.43), (0.2756, -1.546, -1.545), (0.3001, -1.401, -1.452), (0.3001, -1.562, -1.523), (0.3001, -1.471, -1.502), (0.2756, -1.506, -1.527), (0.2756, -1.436, -1.476), (0.3001, -1.492, -1.473), (0.2756, -1.527, -1.498), (0.2756, -1.457, -1.448), (0.3001, -1.527, -1.498), (0.3001, -1.436, -1.477), (0.3001, -1.506, -1.527), (0.3001, -1.457, -1.448), (0.25, -1.458, -1.449), (0.25, -1.438, -1.477), (0.25, -1.443, -1.511), (0.25, -1.471, -1.531), (0.25, -1.505, -1.526), (0.25, -1.526, -1.498), (0.25, -1.52, -1.464), (0.25, -1.492, -1.443), (-0.009822, -1.458, -1.449), (-0.009822, -1.438, -1.477), (-0.009822, -1.443, -1.511), (-0.009822, -1.471, -1.531), (-0.009822, -1.505, -1.526), (-0.009822, -1.526, -1.498), (-0.009822, -1.52, -1.464), (-0.009822, -1.492, -1.443)], [], [(0, 1, 24, 18, 28, 16, 26, 20, 30, 3, 2), (2, 3, 5, 4), (4, 5, 7, 6), (6, 7, 9, 8), (8, 9, 25, 19, 29, 17, 27, 21, 31, 11, 10), (10, 11, 13, 12), (12, 13, 15, 14), (14, 15, 1, 0), (6, 8, 46, 45), (21, 36, 23, 37, 18, 24, 41, 35, 38, 31), (41, 24, 1, 15, 13, 11, 31, 38, 35), (40, 32, 39, 30, 20, 34, 22, 33, 19, 25), (44, 45, 53, 52), (12, 14, 49, 48), (2, 4, 44, 43), (8, 10, 47, 46), (14, 0, 42, 49), (0, 2, 43, 42), (4, 6, 45, 44), (10, 12, 48, 47), (50, 51, 52, 53, 54, 55, 56, 57), (42, 43, 51, 50), (49, 42, 50, 57), (47, 48, 56, 55), (45, 46, 54, 53), (43, 44, 52, 51), (48, 49, 57, 56), (46, 47, 55, 54), (26, 16, 28, 18, 37, 23, 36, 21, 27, 17, 29, 19, 33, 22, 34, 20), (9, 7, 5, 3, 30, 39, 32, 40, 25)])
_uv = me_cylinder_004.uv_layers.new(name='UVMap')
_uv.uv.foreach_set('vector', [1.0, 0.5, 1.0, 1.0, 0.9844, 1.0, 0.9688, 1.0, 0.9531, 1.0, 0.9375, 1.0, 0.9219, 1.0, 0.9062, 1.0, 0.8906, 1.0, 0.875, 1.0, 0.875, 0.5, 0.875, 0.5, 0.875, 1.0, 0.75, 1.0, 0.75, 0.5, 0.75, 0.5, 0.75, 1.0, 0.625, 1.0, 0.625, 0.5, 0.625, 0.5, 0.625, 1.0, 0.5, 1.0, 0.5, 0.5, 0.5, 0.5, 0.5, 1.0, 0.4844, 1.0, 0.4688, 1.0, 0.4531, 1.0, 0.4375, 1.0, 0.4219, 1.0, 0.4062, 1.0, 0.3906, 1.0, 0.375, 1.0, 0.375, 0.5, 0.375, 0.5, 0.375, 1.0, 0.25, 1.0, 0.25, 0.5, 0.25, 0.5, 0.25, 1.0, 0.125, 1.0, 0.125, 0.5, 0.125, 0.5, 0.125, 1.0, 0.0, 1.0, 0.0, 0.5, 0.625, 0.5, 0.5, 0.5, 0.5, 0.5, 0.625, 0.5, 0.1227, 0.06272, 0.1651, 0.1651, 0.2076, 0.2676, 0.25, 0.37, 0.2924, 0.4724, 0.2712, 0.4812, 0.2288, 0.3788, 0.1864, 0.2764, 0.1439, 0.1739, 0.1015, 0.07151, 0.2288, 0.3788, 0.2712, 0.4812, 0.25, 0.49, 0.08029, 0.4197, 0.01, 0.25, 0.08029, 0.08029, 0.1015, 0.07151, 0.1439, 0.1739, 0.1864, 0.2764, 0.2712, 0.1212, 0.3136, 0.2236, 0.3561, 0.3261, 0.3985, 0.4285, 0.3773, 0.4373, 0.3349, 0.3349, 0.2924, 0.2324, 0.25, 0.13, 0.2076, 0.02757, 0.2288, 0.01879, 0.75, 0.5, 0.625, 0.5, 0.625, 0.5, 0.75, 0.5, 0.25, 0.5, 0.125, 0.5, 0.125, 0.5, 0.25, 0.5, 0.875, 0.5, 0.75, 0.5, 0.75, 0.5, 0.875, 0.5, 0.5, 0.5, 0.375, 0.5, 0.375, 0.5, 0.5, 0.5, 0.125, 0.5, 0.0, 0.5, 0.0, 0.5, 0.125, 0.5, 1.0, 0.5, 0.875, 0.5, 0.875, 0.5, 1.0, 0.5, 0.75, 0.5, 0.625, 0.5, 0.625, 0.5, 0.75, 0.5, 0.375, 0.5, 0.25, 0.5, 0.25, 0.5, 0.375, 0.5, 0.75, 0.49, 0.9197, 0.4197, 0.99, 0.25, 0.9197, 0.08029, 0.75, 0.01, 0.5803, 0.08029, 0.51, 0.25, 0.5803, 0.4197, 1.0, 0.5, 0.875, 0.5, 0.875, 0.5, 1.0, 0.5, 0.125, 0.5, 0.0, 0.5, 0.0, 0.5, 0.125, 0.5, 0.375, 0.5, 0.25, 0.5, 0.25, 0.5, 0.375, 0.5, 0.625, 0.5, 0.5, 0.5, 0.5, 0.5, 0.625, 0.5, 0.875, 0.5, 0.75, 0.5, 0.75, 0.5, 0.875, 0.5, 0.25, 0.5, 0.125, 0.5, 0.125, 0.5, 0.25, 0.5, 0.5, 0.5, 0.375, 0.5, 0.375, 0.5, 0.5, 0.5, 0.3561, 0.4461, 0.3349, 0.4549, 0.3136, 0.4636, 0.2924, 0.4724, 0.25, 0.37, 0.2076, 0.2676, 0.1651, 0.1651, 0.1227, 0.06272, 0.1439, 0.05393, 0.1651, 0.04515, 0.1864, 0.03636, 0.2076, 0.02757, 0.25, 0.13, 0.2924, 0.2324, 0.3349, 0.3349, 0.3773, 0.4373, 0.25, 0.01, 0.4197, 0.08029, 0.49, 0.25, 0.4197, 0.4197, 0.3985, 0.4285, 0.3561, 0.3261, 0.3136, 0.2236, 0.2712, 0.1212, 0.2288, 0.01879])
me_cylinder_004.materials.append(mat_screw)
me_cylinder_004.update()
me_cylinder_005 = bpy.data.meshes.new('Cylinder.005')
me_cylinder_005.from_pydata([(0.2516, 1.416, -1.538), (0.3001, 1.416, -1.538), (0.2516, 1.403, -1.468), (0.3001, 1.403, -1.468), (0.2516, 1.443, -1.41), (0.3001, 1.443, -1.41), (0.2516, 1.513, -1.396), (0.3001, 1.513, -1.396), (0.2516, 1.572, -1.436), (0.3001, 1.572, -1.436), (0.2516, 1.585, -1.506), (0.3001, 1.585, -1.506), (0.2516, 1.545, -1.565), (0.3001, 1.545, -1.565), (0.2516, 1.475, -1.578), (0.3001, 1.475, -1.578), (0.2756, 1.41, -1.503), (0.2756, 1.578, -1.471), (0.2756, 1.413, -1.521), (0.2756, 1.575, -1.454), (0.2756, 1.406, -1.486), (0.2756, 1.582, -1.489), (0.2756, 1.491, -1.47), (0.2756, 1.497, -1.505), (0.3001, 1.413, -1.521), (0.3001, 1.575, -1.454), (0.2756, 1.408, -1.494), (0.2756, 1.58, -1.48), (0.2756, 1.411, -1.512), (0.2756, 1.577, -1.463), (0.3001, 1.406, -1.485), (0.3001, 1.582, -1.489), (0.3001, 1.491, -1.469), (0.2756, 1.533, -1.462), (0.2756, 1.449, -1.478), (0.3001, 1.497, -1.505), (0.2756, 1.539, -1.497), (0.2756, 1.455, -1.513), (0.3001, 1.54, -1.497), (0.3001, 1.449, -1.477), (0.3001, 1.533, -1.461), (0.3001, 1.455, -1.513), (0.25, 1.456, -1.512), (0.25, 1.45, -1.478), (0.25, 1.469, -1.449), (0.25, 1.503, -1.443), (0.25, 1.532, -1.463), (0.25, 1.538, -1.496), (0.25, 1.519, -1.525), (0.25, 1.485, -1.531), (-0.009822, 1.456, -1.512), (-0.009822, 1.45, -1.478), (-0.009822, 1.469, -1.449), (-0.009822, 1.503, -1.443), (-0.009822, 1.532, -1.463), (-0.009822, 1.538, -1.496), (-0.009822, 1.519, -1.525), (-0.009822, 1.485, -1.531)], [], [(0, 1, 24, 18, 28, 16, 26, 20, 30, 3, 2), (2, 3, 5, 4), (4, 5, 7, 6), (6, 7, 9, 8), (8, 9, 25, 19, 29, 17, 27, 21, 31, 11, 10), (10, 11, 13, 12), (12, 13, 15, 14), (14, 15, 1, 0), (6, 8, 46, 45), (21, 36, 23, 37, 18, 24, 41, 35, 38, 31), (41, 24, 1, 15, 13, 11, 31, 38, 35), (40, 32, 39, 30, 20, 34, 22, 33, 19, 25), (44, 45, 53, 52), (12, 14, 49, 48), (2, 4, 44, 43), (8, 10, 47, 46), (14, 0, 42, 49), (0, 2, 43, 42), (4, 6, 45, 44), (10, 12, 48, 47), (50, 51, 52, 53, 54, 55, 56, 57), (42, 43, 51, 50), (49, 42, 50, 57), (47, 48, 56, 55), (45, 46, 54, 53), (43, 44, 52, 51), (48, 49, 57, 56), (46, 47, 55, 54), (26, 16, 28, 18, 37, 23, 36, 21, 27, 17, 29, 19, 33, 22, 34, 20), (9, 7, 5, 3, 30, 39, 32, 40, 25)])
_uv = me_cylinder_005.uv_layers.new(name='UVMap')
_uv.uv.foreach_set('vector', [1.0, 0.5, 1.0, 1.0, 0.9844, 1.0, 0.9688, 1.0, 0.9531, 1.0, 0.9375, 1.0, 0.9219, 1.0, 0.9062, 1.0, 0.8906, 1.0, 0.875, 1.0, 0.875, 0.5, 0.875, 0.5, 0.875, 1.0, 0.75, 1.0, 0.75, 0.5, 0.75, 0.5, 0.75, 1.0, 0.625, 1.0, 0.625, 0.5, 0.625, 0.5, 0.625, 1.0, 0.5, 1.0, 0.5, 0.5, 0.5, 0.5, 0.5, 1.0, 0.4844, 1.0, 0.4688, 1.0, 0.4531, 1.0, 0.4375, 1.0, 0.4219, 1.0, 0.4062, 1.0, 0.3906, 1.0, 0.375, 1.0, 0.375, 0.5, 0.375, 0.5, 0.375, 1.0, 0.25, 1.0, 0.25, 0.5, 0.25, 0.5, 0.25, 1.0, 0.125, 1.0, 0.125, 0.5, 0.125, 0.5, 0.125, 1.0, 0.0, 1.0, 0.0, 0.5, 0.625, 0.5, 0.5, 0.5, 0.5, 0.5, 0.625, 0.5, 0.1227, 0.06272, 0.1651, 0.1651, 0.2076, 0.2676, 0.25, 0.37, 0.2924, 0.4724, 0.2712, 0.4812, 0.2288, 0.3788, 0.1864, 0.2764, 0.1439, 0.1739, 0.1015, 0.07151, 0.2288, 0.3788, 0.2712, 0.4812, 0.25, 0.49, 0.08029, 0.4197, 0.01, 0.25, 0.08029, 0.08029, 0.1015, 0.07151, 0.1439, 0.1739, 0.1864, 0.2764, 0.2712, 0.1212, 0.3136, 0.2236, 0.3561, 0.3261, 0.3985, 0.4285, 0.3773, 0.4373, 0.3349, 0.3349, 0.2924, 0.2324, 0.25, 0.13, 0.2076, 0.02757, 0.2288, 0.01879, 0.75, 0.5, 0.625, 0.5, 0.625, 0.5, 0.75, 0.5, 0.25, 0.5, 0.125, 0.5, 0.125, 0.5, 0.25, 0.5, 0.875, 0.5, 0.75, 0.5, 0.75, 0.5, 0.875, 0.5, 0.5, 0.5, 0.375, 0.5, 0.375, 0.5, 0.5, 0.5, 0.125, 0.5, 0.0, 0.5, 0.0, 0.5, 0.125, 0.5, 1.0, 0.5, 0.875, 0.5, 0.875, 0.5, 1.0, 0.5, 0.75, 0.5, 0.625, 0.5, 0.625, 0.5, 0.75, 0.5, 0.375, 0.5, 0.25, 0.5, 0.25, 0.5, 0.375, 0.5, 0.75, 0.49, 0.9197, 0.4197, 0.99, 0.25, 0.9197, 0.08029, 0.75, 0.01, 0.5803, 0.08029, 0.51, 0.25, 0.5803, 0.4197, 1.0, 0.5, 0.875, 0.5, 0.875, 0.5, 1.0, 0.5, 0.125, 0.5, 0.0, 0.5, 0.0, 0.5, 0.125, 0.5, 0.375, 0.5, 0.25, 0.5, 0.25, 0.5, 0.375, 0.5, 0.625, 0.5, 0.5, 0.5, 0.5, 0.5, 0.625, 0.5, 0.875, 0.5, 0.75, 0.5, 0.75, 0.5, 0.875, 0.5, 0.25, 0.5, 0.125, 0.5, 0.125, 0.5, 0.25, 0.5, 0.5, 0.5, 0.375, 0.5, 0.375, 0.5, 0.5, 0.5, 0.3561, 0.4461, 0.3349, 0.4549, 0.3136, 0.4636, 0.2924, 0.4724, 0.25, 0.37, 0.2076, 0.2676, 0.1651, 0.1651, 0.1227, 0.06272, 0.1439, 0.05393, 0.1651, 0.04515, 0.1864, 0.03636, 0.2076, 0.02757, 0.25, 0.13, 0.2924, 0.2324, 0.3349, 0.3349, 0.3773, 0.4373, 0.25, 0.01, 0.4197, 0.08029, 0.49, 0.25, 0.4197, 0.4197, 0.3985, 0.4285, 0.3561, 0.3261, 0.3136, 0.2236, 0.2712, 0.1212, 0.2288, 0.01879])
me_cylinder_005.materials.append(mat_screw)
me_cylinder_005.update()
me_cube_004 = bpy.data.meshes.new('Cube.004')
me_cube_004.from_pydata([(0.03241, -1.235, -1.409), (0.03241, -1.235, -1.253), (0.03241, -0.7966, -1.409), (0.03241, -0.7966, -1.253), (0.324, -1.235, -1.409), (0.324, -1.235, -1.253), (0.324, -0.7966, -1.409), (0.324, -0.7966, -1.253)], [], [(0, 1, 3, 2), (2, 3, 7, 6), (6, 7, 5, 4), (4, 5, 1, 0), (2, 6, 4, 0), (7, 3, 1, 5)])
_uv = me_cube_004.uv_layers.new(name='UVMap')
_uv.uv.foreach_set('vector', [0.375, 0.0, 0.625, 0.0, 0.625, 0.25, 0.375, 0.25, 0.375, 0.25, 0.625, 0.25, 0.625, 0.5, 0.375, 0.5, 0.375, 0.5, 0.625, 0.5, 0.625, 0.75, 0.375, 0.75, 0.375, 0.75, 0.625, 0.75, 0.625, 1.0, 0.375, 1.0, 0.125, 0.5, 0.375, 0.5, 0.375, 0.75, 0.125, 0.75, 0.625, 0.5, 0.875, 0.5, 0.875, 0.75, 0.625, 0.75])
me_cube_004.materials.append(mat_light_panel)
me_cube_004.update()
me_cylinder = bpy.data.meshes.new('Cylinder')
me_cylinder.from_pydata([(0.2245, 1.492, 0.6634), (0.3839, 1.492, 0.6634), (0.2245, 1.513, 0.6634), (0.3607, 1.513, 0.6634), (0.2245, 1.507, 0.6487), (0.3607, 1.507, 0.6487), (0.2245, 1.492, 0.6426), (0.3607, 1.492, 0.6426), (0.2245, 1.477, 0.6487), (0.3607, 1.477, 0.6487), (0.2245, 1.471, 0.6634), (0.3607, 1.471, 0.6634), (0.2245, 1.477, 0.6782), (0.3607, 1.477, 0.6782), (0.2245, 1.492, 0.6843), (0.3607, 1.492, 0.6843), (0.2245, 1.507, 0.6782), (0.3607, 1.507, 0.6782)], [], [(0, 2, 4), (1, 5, 3), (2, 3, 5, 4), (0, 4, 6), (1, 7, 5), (4, 5, 7, 6), (0, 6, 8), (1, 9, 7), (6, 7, 9, 8), (0, 8, 10), (1, 11, 9), (8, 9, 11, 10), (0, 10, 12), (1, 13, 11), (10, 11, 13, 12), (0, 12, 14), (1, 15, 13), (12, 13, 15, 14), (0, 14, 16), (1, 17, 15), (14, 15, 17, 16), (0, 16, 2), (1, 3, 17), (16, 17, 3, 2)])
_uv = me_cylinder.uv_layers.new(name='UVMap')
_uv.uv.foreach_set('vector', [0.75, 0.25, 0.75, 0.49, 0.9197, 0.4197, 0.25, 0.25, 0.4197, 0.4197, 0.25, 0.49, 1.0, 0.5, 1.0, 1.0, 0.875, 1.0, 0.875, 0.5, 0.75, 0.25, 0.9197, 0.4197, 0.99, 0.25, 0.25, 0.25, 0.49, 0.25, 0.4197, 0.4197, 0.875, 0.5, 0.875, 1.0, 0.75, 1.0, 0.75, 0.5, 0.75, 0.25, 0.99, 0.25, 0.9197, 0.08029, 0.25, 0.25, 0.4197, 0.08029, 0.49, 0.25, 0.75, 0.5, 0.75, 1.0, 0.625, 1.0, 0.625, 0.5, 0.75, 0.25, 0.9197, 0.08029, 0.75, 0.01, 0.25, 0.25, 0.25, 0.01, 0.4197, 0.08029, 0.625, 0.5, 0.625, 1.0, 0.5, 1.0, 0.5, 0.5, 0.75, 0.25, 0.75, 0.01, 0.5803, 0.08029, 0.25, 0.25, 0.08029, 0.08029, 0.25, 0.01, 0.5, 0.5, 0.5, 1.0, 0.375, 1.0, 0.375, 0.5, 0.75, 0.25, 0.5803, 0.08029, 0.51, 0.25, 0.25, 0.25, 0.01, 0.25, 0.08029, 0.08029, 0.375, 0.5, 0.375, 1.0, 0.25, 1.0, 0.25, 0.5, 0.75, 0.25, 0.51, 0.25, 0.5803, 0.4197, 0.25, 0.25, 0.08029, 0.4197, 0.01, 0.25, 0.25, 0.5, 0.25, 1.0, 0.125, 1.0, 0.125, 0.5, 0.75, 0.25, 0.5803, 0.4197, 0.75, 0.49, 0.25, 0.25, 0.25, 0.49, 0.08029, 0.4197, 0.125, 0.5, 0.125, 1.0, 0.0, 1.0, 0.0, 0.5])
me_cylinder.materials.append(mat_light_green_inside)
me_cylinder.update()

# ---- curves / text
cu_gp_layer = bpy.data.curves.new('GP_Layer', 'CURVE')
cu_gp_layer.dimensions = '3D'
_sp = cu_gp_layer.splines.new('BEZIER'); _sp.bezier_points.add(4)
_sp.bezier_points.foreach_set('co', [0.2797, -1.156, -1.399, 0.2846, -1.17, -1.537, 0.279, -1.165, -1.665, 0.2131, -1.129, -1.734, -0.3487, -1.14, -1.58])
_sp.bezier_points.foreach_set('handle_left', [0.28, -1.154, -1.39, 0.2846, -1.166, -1.517, 0.296, -1.163, -1.643, 0.2346, -1.134, -1.738, -0.2577, -1.145, -1.948])
_sp.bezier_points.foreach_set('handle_right', [0.2788, -1.161, -1.418, 0.2885, -1.178, -1.563, 0.2617, -1.166, -1.679, 0.09321, -1.104, -1.726, -0.3469, -1.139, -1.578])
_sp.bezier_points.foreach_set('radius', [2.0, 2.0, 2.0, 2.0, 2.0])
_sp.order_u = 0
_sp.order_v = 0
_sp.use_smooth = False
cu_gp_layer.materials.append(mat_wire_left)
cu_gp_layer.bevel_resolution = 0
cu_gp_layer.bevel_depth = 0.02
cu_gp_layer.fill_mode = 'FULL'
cu_gp_layer_001 = bpy.data.curves.new('GP_Layer.001', 'CURVE')
cu_gp_layer_001.dimensions = '3D'
_sp = cu_gp_layer_001.splines.new('BEZIER'); _sp.bezier_points.add(2)
_sp.bezier_points.foreach_set('co', [-0.3135, -0.9157, -2.221, -0.3753, -0.8665, -1.815, -0.313, -0.8878, -1.6])
_sp.bezier_points.foreach_set('handle_left', [-0.3059, -0.9166, -2.219, -0.3669, -0.8647, -1.915, -0.3229, -0.8944, -1.635])
_sp.bezier_points.foreach_set('handle_right', [-0.3951, -0.9007, -2.223, -0.3668, -0.8567, -1.765, -0.3127, -0.8876, -1.599])
_sp.bezier_points.foreach_set('radius', [2.0, 2.0, 2.0])
_sp.order_u = 0
_sp.order_v = 0
_sp.use_smooth = False
_sp = cu_gp_layer_001.splines.new('BEZIER'); _sp.bezier_points.add(1)
_sp.bezier_points.foreach_set('co', [0.2945, -0.8984, -1.524, 0.2793, -0.895, -1.396])
_sp.bezier_points.foreach_set('handle_left', [0.3029, -0.8966, -1.623, 0.2695, -0.9016, -1.431])
_sp.bezier_points.foreach_set('handle_right', [0.303, -0.8886, -1.473, 0.2797, -0.8948, -1.395])
_sp.bezier_points.foreach_set('radius', [2.0, 2.0])
_sp.order_u = 0
_sp.order_v = 0
_sp.use_smooth = False
cu_gp_layer_001.materials.append(mat_wire_right)
cu_gp_layer_001.bevel_resolution = 0
cu_gp_layer_001.bevel_depth = 0.02
cu_gp_layer_001.fill_mode = 'FULL'
cu_gp_layer_002 = bpy.data.curves.new('GP_Layer.002', 'CURVE')
cu_gp_layer_002.dimensions = '3D'
_sp = cu_gp_layer_002.splines.new('BEZIER'); _sp.bezier_points.add(3)
_sp.bezier_points.foreach_set('co', [0.2632, -1.037, -1.387, 0.2816, -1.013, -1.496, 0.2794, -0.9852, -1.644, 0.324, -1.022, -1.832])
_sp.bezier_points.foreach_set('handle_left', [0.2632, -1.037, -1.385, 0.2803, -1.01, -1.485, 0.2942, -0.9912, -1.625, 0.3082, -1.009, -1.842])
_sp.bezier_points.foreach_set('handle_right', [0.2633, -1.04, -1.399, 0.2808, -1.004, -1.554, 0.2795, -0.9885, -1.658, 0.3874, -1.058, -1.808])
_sp.bezier_points.foreach_set('radius', [2.0, 2.0, 2.0, 2.0])
_sp.order_u = 0
_sp.order_v = 0
_sp.use_smooth = False
cu_gp_layer_002.materials.append(mat_wire_center)
cu_gp_layer_002.bevel_resolution = 0
cu_gp_layer_002.bevel_depth = 0.02
cu_gp_layer_002.fill_mode = 'FULL'

# ---- objects
ob_base = bpy.data.objects.new('Base', me_cube_002)
ob_light = bpy.data.objects.new('Light', me_sphere_002)
ob_light_panel = bpy.data.objects.new('Light Panel', me_cube_003)
ob_light_002 = bpy.data.objects.new('Light.002', me_sphere_003)
ob_light_003 = bpy.data.objects.new('Light.003', me_sphere_004)
ob_screw = bpy.data.objects.new('Screw', me_cylinder_002)
ob_screw_001 = bpy.data.objects.new('Screw.001', me_cylinder_003)
ob_screw_002 = bpy.data.objects.new('Screw.002', me_cylinder_004)
ob_screw_003 = bpy.data.objects.new('Screw.003', me_cylinder_005)
ob_wire_base = bpy.data.objects.new('Wire Base', me_cube_004)
ob_wire_left = bpy.data.objects.new('Wire Left', cu_gp_layer)
ob_wire_right = bpy.data.objects.new('Wire Right', cu_gp_layer_001)
ob_wire_center = bpy.data.objects.new('Wire Center', cu_gp_layer_002)
ob_light_inside = bpy.data.objects.new('Light Inside', me_cylinder)

# ---- transforms, parenting, visibility, modifiers, constraints
ob_base.location = (0.0, 0.0, 0.0)
ob_light.parent = ob_light_panel
ob_light.location = (0.0, 0.0, 0.0)
ob_light_panel.parent = ob_base
ob_light_panel.location = (0.0, 0.0, 0.0)
ob_light_002.parent = ob_light_panel
ob_light_002.location = (0.0, 0.0, 0.0)
ob_light_003.parent = ob_light_panel
ob_light_003.location = (0.0, 0.0, 0.0)
ob_screw.parent = ob_base
ob_screw.location = (0.0, 0.0, 0.0)
ob_screw_001.parent = ob_base
ob_screw_001.location = (0.0, 0.0, 0.0)
ob_screw_002.parent = ob_base
ob_screw_002.location = (0.0, 0.0, 0.0)
ob_screw_003.parent = ob_base
ob_screw_003.location = (0.0, 0.0, 0.0)
ob_wire_base.parent = ob_base
ob_wire_base.location = (0.0, 0.0, 0.0)
ob_wire_left.parent = ob_wire_base
ob_wire_left.location = (0.0, 0.0, 0.0)
ob_wire_right.parent = ob_wire_base
ob_wire_right.location = (0.0, 0.0, 0.0)
ob_wire_center.parent = ob_wire_base
ob_wire_center.location = (0.0, 0.0, 0.0)
ob_light_inside.parent = ob_light_003
ob_light_inside.location = (0.0, 0.0, 0.0)

# ---- collection membership
col_collection.objects.link(ob_base)
col_collection.objects.link(ob_light)
col_collection.objects.link(ob_light_panel)
col_collection.objects.link(ob_light_002)
col_collection.objects.link(ob_light_003)
col_collection.objects.link(ob_screw)
col_collection.objects.link(ob_screw_001)
col_collection.objects.link(ob_screw_002)
col_collection.objects.link(ob_screw_003)
col_collection.objects.link(ob_wire_base)
col_collection.objects.link(ob_wire_left)
col_collection.objects.link(ob_wire_right)
col_collection.objects.link(ob_wire_center)
col_collection.objects.link(ob_light_inside)

# ---- scene / render settings (as saved in the file)
scene.frame_start = 1; scene.frame_end = 250; scene.frame_set(2)
scene.render.engine = 'CYCLES'
scene.cycles.sampling_pattern = 'TABULATED_SOBOL'
scene.cycles.use_light_tree = False
scene.eevee.use_raytracing = True
scene.view_settings.view_transform = 'Filmic'
bpy.context.view_layer.update()

# ---- added for rendering (the .blend has no active camera): camera
cam_auto = bpy.data.cameras.new('AutoCamera')
cam_auto.lens = 50.0
cam_auto.sensor_width = 36.0
cam_auto.clip_end = 1000.0
ob_auto_camera = bpy.data.objects.new('AutoCamera', cam_auto)
scene.collection.objects.link(ob_auto_camera)
ob_auto_camera.location = (8.23058, -10.6715, 5.31567)
ob_auto_camera.rotation_euler = (1.09748, -7.21219e-08, 0.694738)
scene.camera = ob_auto_camera
bpy.context.view_layer.update()
